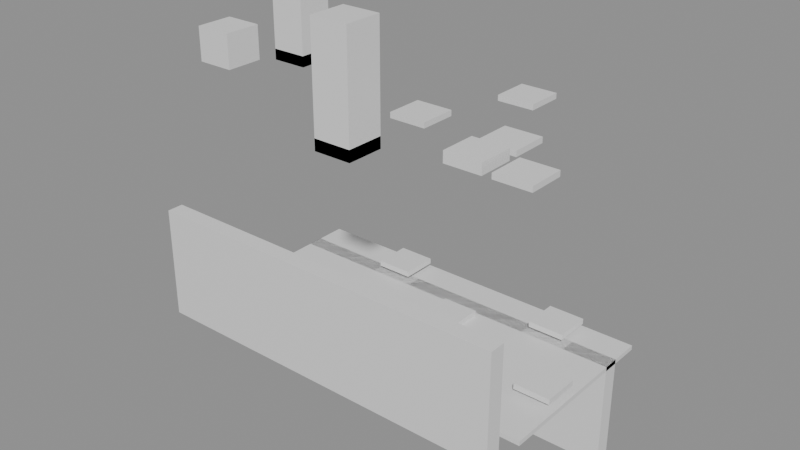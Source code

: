 # Source: building_lego.blend  (saved by Blender 5.0.119; exported with 4.5.12 LTS)
import bpy
from mathutils import Matrix  # noqa: F401  (used for matrix-valued properties, if any)

bpy.ops.wm.read_factory_settings(use_empty=True)
scene = bpy.context.scene
scene.name = 'Scene'

# ---- collections
col_01_paredes_externas = bpy.data.collections.new('01_Paredes_Externas'); scene.collection.children.link(col_01_paredes_externas)
col_03_pisos_escadas = bpy.data.collections.new('03_Pisos_Escadas'); scene.collection.children.link(col_03_pisos_escadas)
col_04_moveis_decoracoes = bpy.data.collections.new('04_Moveis_Decoracoes'); scene.collection.children.link(col_04_moveis_decoracoes)

# ---- materials (node trees are filled in below, after node groups)
mat_mat_parede_externa = bpy.data.materials.new('Mat_Parede_Externa')
mat_mat_pisos = bpy.data.materials.new('Mat_Pisos')
mat_mat_moveis = bpy.data.materials.new('Mat_Moveis')

# ---- material node trees
mat_mat_parede_externa.use_nodes = True; mat_mat_parede_externa.node_tree.nodes.clear()
_N = mat_mat_parede_externa.node_tree.nodes; _L = mat_mat_parede_externa.node_tree.links
n0 = _N.new('ShaderNodeBsdfPrincipled'); n0.name = 'BSDF - Pré-fundamentado'; n0.location = (-200, 100)
n1 = _N.new('ShaderNodeOutputMaterial'); n1.name = 'Saída de material'; n1.location = (200, 100)
_L.new(n0.outputs[0], n1.inputs[0])
n1.is_active_output = True
mat_mat_pisos.use_nodes = True; mat_mat_pisos.node_tree.nodes.clear()
_N = mat_mat_pisos.node_tree.nodes; _L = mat_mat_pisos.node_tree.links
n0 = _N.new('ShaderNodeBsdfPrincipled'); n0.name = 'BSDF - Pré-fundamentado'; n0.location = (-200, 100)
n1 = _N.new('ShaderNodeOutputMaterial'); n1.name = 'Saída de material'; n1.location = (200, 100)
_L.new(n0.outputs[0], n1.inputs[0])
n1.is_active_output = True
mat_mat_moveis.use_nodes = True; mat_mat_moveis.node_tree.nodes.clear()
_N = mat_mat_moveis.node_tree.nodes; _L = mat_mat_moveis.node_tree.links
n0 = _N.new('ShaderNodeBsdfPrincipled'); n0.name = 'BSDF - Pré-fundamentado'; n0.location = (-200, 100)
n1 = _N.new('ShaderNodeOutputMaterial'); n1.name = 'Saída de material'; n1.location = (200, 100)
_L.new(n0.outputs[0], n1.inputs[0])
n1.is_active_output = True

# ---- meshes
me_bloco_stone_wall_776_3795_z_40 = bpy.data.meshes.new('Bloco_stone_wall_776_3795_z-40')
me_bloco_stone_wall_776_3795_z_40.from_pydata([(-0.5, -0.175, -1.2), (0.5, -0.175, -1.2), (0.5, 0.175, -1.2), (-0.5, 0.175, -1.2), (-0.5, -0.175, 1.2), (0.5, -0.175, 1.2), (0.5, 0.175, 1.2), (-0.5, 0.175, 1.2)], [], [(0, 1, 2, 3), (4, 7, 6, 5), (0, 4, 5, 1), (2, 6, 7, 3), (0, 3, 7, 4), (1, 5, 6, 2)])
me_bloco_stone_wall_776_3795_z_40.materials.append(mat_mat_parede_externa)
me_bloco_stone_wall_776_3795_z_40.update()
me_bloco_stone_wall_777_3795_z_40 = bpy.data.meshes.new('Bloco_stone_wall_777_3795_z-40')
me_bloco_stone_wall_777_3795_z_40.from_pydata([(-0.5, -0.175, -1.2), (0.5, -0.175, -1.2), (0.5, 0.175, -1.2), (-0.5, 0.175, -1.2), (-0.5, -0.175, 1.2), (0.5, -0.175, 1.2), (0.5, 0.175, 1.2), (-0.5, 0.175, 1.2)], [], [(0, 1, 2, 3), (4, 7, 6, 5), (0, 4, 5, 1), (2, 6, 7, 3), (0, 3, 7, 4), (1, 5, 6, 2)])
me_bloco_stone_wall_777_3795_z_40.materials.append(mat_mat_parede_externa)
me_bloco_stone_wall_777_3795_z_40.update()
me_bloco_stone_wall_778_3795_z_40 = bpy.data.meshes.new('Bloco_stone_wall_778_3795_z-40')
me_bloco_stone_wall_778_3795_z_40.from_pydata([(-0.5, -0.175, -1.2), (0.5, -0.175, -1.2), (0.5, 0.175, -1.2), (-0.5, 0.175, -1.2), (-0.5, -0.175, 1.2), (0.5, -0.175, 1.2), (0.5, 0.175, 1.2), (-0.5, 0.175, 1.2)], [], [(0, 1, 2, 3), (4, 7, 6, 5), (0, 4, 5, 1), (2, 6, 7, 3), (0, 3, 7, 4), (1, 5, 6, 2)])
me_bloco_stone_wall_778_3795_z_40.materials.append(mat_mat_parede_externa)
me_bloco_stone_wall_778_3795_z_40.update()
me_bloco_stone_wall_779_3795_z_40 = bpy.data.meshes.new('Bloco_stone_wall_779_3795_z-40')
me_bloco_stone_wall_779_3795_z_40.from_pydata([(-0.5, -0.175, -1.2), (0.5, -0.175, -1.2), (0.5, 0.175, -1.2), (-0.5, 0.175, -1.2), (-0.5, -0.175, 1.2), (0.5, -0.175, 1.2), (0.5, 0.175, 1.2), (-0.5, 0.175, 1.2)], [], [(0, 1, 2, 3), (4, 7, 6, 5), (0, 4, 5, 1), (2, 6, 7, 3), (0, 3, 7, 4), (1, 5, 6, 2)])
me_bloco_stone_wall_779_3795_z_40.materials.append(mat_mat_parede_externa)
me_bloco_stone_wall_779_3795_z_40.update()
me_bloco_stone_wall_780_3795_z_40 = bpy.data.meshes.new('Bloco_stone_wall_780_3795_z-40')
me_bloco_stone_wall_780_3795_z_40.from_pydata([(-0.5, -0.175, -1.2), (0.5, -0.175, -1.2), (0.5, 0.175, -1.2), (-0.5, 0.175, -1.2), (-0.5, -0.175, 1.2), (0.5, -0.175, 1.2), (0.5, 0.175, 1.2), (-0.5, 0.175, 1.2)], [], [(0, 1, 2, 3), (4, 7, 6, 5), (0, 4, 5, 1), (2, 6, 7, 3), (0, 3, 7, 4), (1, 5, 6, 2)])
me_bloco_stone_wall_780_3795_z_40.materials.append(mat_mat_parede_externa)
me_bloco_stone_wall_780_3795_z_40.update()
me_bloco_stone_wall_781_3795_z_40 = bpy.data.meshes.new('Bloco_stone_wall_781_3795_z-40')
me_bloco_stone_wall_781_3795_z_40.from_pydata([(-0.5, -0.175, -1.2), (0.5, -0.175, -1.2), (0.5, 0.175, -1.2), (-0.5, 0.175, -1.2), (-0.5, -0.175, 1.2), (0.5, -0.175, 1.2), (0.5, 0.175, 1.2), (-0.5, 0.175, 1.2)], [], [(0, 1, 2, 3), (4, 7, 6, 5), (0, 4, 5, 1), (2, 6, 7, 3), (0, 3, 7, 4), (1, 5, 6, 2)])
me_bloco_stone_wall_781_3795_z_40.materials.append(mat_mat_parede_externa)
me_bloco_stone_wall_781_3795_z_40.update()
me_bloco_stone_wall_782_3795_z_40 = bpy.data.meshes.new('Bloco_stone_wall_782_3795_z-40')
me_bloco_stone_wall_782_3795_z_40.from_pydata([(-0.5, -0.175, -1.2), (0.5, -0.175, -1.2), (0.5, 0.175, -1.2), (-0.5, 0.175, -1.2), (-0.5, -0.175, 1.2), (0.5, -0.175, 1.2), (0.5, 0.175, 1.2), (-0.5, 0.175, 1.2)], [], [(0, 1, 2, 3), (4, 7, 6, 5), (0, 4, 5, 1), (2, 6, 7, 3), (0, 3, 7, 4), (1, 5, 6, 2)])
me_bloco_stone_wall_782_3795_z_40.materials.append(mat_mat_parede_externa)
me_bloco_stone_wall_782_3795_z_40.update()
me_bloco_stone_wall_783_3795_z_40 = bpy.data.meshes.new('Bloco_stone_wall_783_3795_z-40')
me_bloco_stone_wall_783_3795_z_40.from_pydata([(-0.5, -0.175, -1.2), (0.5, -0.175, -1.2), (0.5, 0.175, -1.2), (-0.5, 0.175, -1.2), (-0.5, -0.175, 1.2), (0.5, -0.175, 1.2), (0.5, 0.175, 1.2), (-0.5, 0.175, 1.2)], [], [(0, 1, 2, 3), (4, 7, 6, 5), (0, 4, 5, 1), (2, 6, 7, 3), (0, 3, 7, 4), (1, 5, 6, 2)])
me_bloco_stone_wall_783_3795_z_40.materials.append(mat_mat_parede_externa)
me_bloco_stone_wall_783_3795_z_40.update()
me_bloco_stone_wall_776_3799_z_60 = bpy.data.meshes.new('Bloco_stone_wall_776_3799_z-60')
me_bloco_stone_wall_776_3799_z_60.from_pydata([(-0.5, -0.175, -1.2), (0.5, -0.175, -1.2), (0.5, 0.175, -1.2), (-0.5, 0.175, -1.2), (-0.5, -0.175, 1.2), (0.5, -0.175, 1.2), (0.5, 0.175, 1.2), (-0.5, 0.175, 1.2)], [], [(0, 1, 2, 3), (4, 7, 6, 5), (0, 4, 5, 1), (2, 6, 7, 3), (0, 3, 7, 4), (1, 5, 6, 2)])
me_bloco_stone_wall_776_3799_z_60.materials.append(mat_mat_parede_externa)
me_bloco_stone_wall_776_3799_z_60.update()
me_bloco_stone_wall_777_3799_z_60 = bpy.data.meshes.new('Bloco_stone_wall_777_3799_z-60')
me_bloco_stone_wall_777_3799_z_60.from_pydata([(-0.5, -0.175, -1.2), (0.5, -0.175, -1.2), (0.5, 0.175, -1.2), (-0.5, 0.175, -1.2), (-0.5, -0.175, 1.2), (0.5, -0.175, 1.2), (0.5, 0.175, 1.2), (-0.5, 0.175, 1.2)], [], [(0, 1, 2, 3), (4, 7, 6, 5), (0, 4, 5, 1), (2, 6, 7, 3), (0, 3, 7, 4), (1, 5, 6, 2)])
me_bloco_stone_wall_777_3799_z_60.materials.append(mat_mat_parede_externa)
me_bloco_stone_wall_777_3799_z_60.update()
me_bloco_stone_wall_778_3799_z_60 = bpy.data.meshes.new('Bloco_stone_wall_778_3799_z-60')
me_bloco_stone_wall_778_3799_z_60.from_pydata([(-0.5, -0.175, -1.2), (0.5, -0.175, -1.2), (0.5, 0.175, -1.2), (-0.5, 0.175, -1.2), (-0.5, -0.175, 1.2), (0.5, -0.175, 1.2), (0.5, 0.175, 1.2), (-0.5, 0.175, 1.2)], [], [(0, 1, 2, 3), (4, 7, 6, 5), (0, 4, 5, 1), (2, 6, 7, 3), (0, 3, 7, 4), (1, 5, 6, 2)])
me_bloco_stone_wall_778_3799_z_60.materials.append(mat_mat_parede_externa)
me_bloco_stone_wall_778_3799_z_60.update()
me_bloco_stone_wall_779_3799_z_60 = bpy.data.meshes.new('Bloco_stone_wall_779_3799_z-60')
me_bloco_stone_wall_779_3799_z_60.from_pydata([(-0.5, -0.175, -1.2), (0.5, -0.175, -1.2), (0.5, 0.175, -1.2), (-0.5, 0.175, -1.2), (-0.5, -0.175, 1.2), (0.5, -0.175, 1.2), (0.5, 0.175, 1.2), (-0.5, 0.175, 1.2)], [], [(0, 1, 2, 3), (4, 7, 6, 5), (0, 4, 5, 1), (2, 6, 7, 3), (0, 3, 7, 4), (1, 5, 6, 2)])
me_bloco_stone_wall_779_3799_z_60.materials.append(mat_mat_parede_externa)
me_bloco_stone_wall_779_3799_z_60.update()
me_bloco_stone_wall_780_3799_z_60 = bpy.data.meshes.new('Bloco_stone_wall_780_3799_z-60')
me_bloco_stone_wall_780_3799_z_60.from_pydata([(-0.5, -0.175, -1.2), (0.5, -0.175, -1.2), (0.5, 0.175, -1.2), (-0.5, 0.175, -1.2), (-0.5, -0.175, 1.2), (0.5, -0.175, 1.2), (0.5, 0.175, 1.2), (-0.5, 0.175, 1.2)], [], [(0, 1, 2, 3), (4, 7, 6, 5), (0, 4, 5, 1), (2, 6, 7, 3), (0, 3, 7, 4), (1, 5, 6, 2)])
me_bloco_stone_wall_780_3799_z_60.materials.append(mat_mat_parede_externa)
me_bloco_stone_wall_780_3799_z_60.update()
me_bloco_stone_wall_781_3799_z_60 = bpy.data.meshes.new('Bloco_stone_wall_781_3799_z-60')
me_bloco_stone_wall_781_3799_z_60.from_pydata([(-0.5, -0.175, -1.2), (0.5, -0.175, -1.2), (0.5, 0.175, -1.2), (-0.5, 0.175, -1.2), (-0.5, -0.175, 1.2), (0.5, -0.175, 1.2), (0.5, 0.175, 1.2), (-0.5, 0.175, 1.2)], [], [(0, 1, 2, 3), (4, 7, 6, 5), (0, 4, 5, 1), (2, 6, 7, 3), (0, 3, 7, 4), (1, 5, 6, 2)])
me_bloco_stone_wall_781_3799_z_60.materials.append(mat_mat_parede_externa)
me_bloco_stone_wall_781_3799_z_60.update()
me_bloco_stone_wall_782_3799_z_60 = bpy.data.meshes.new('Bloco_stone_wall_782_3799_z-60')
me_bloco_stone_wall_782_3799_z_60.from_pydata([(-0.5, -0.175, -1.2), (0.5, -0.175, -1.2), (0.5, 0.175, -1.2), (-0.5, 0.175, -1.2), (-0.5, -0.175, 1.2), (0.5, -0.175, 1.2), (0.5, 0.175, 1.2), (-0.5, 0.175, 1.2)], [], [(0, 1, 2, 3), (4, 7, 6, 5), (0, 4, 5, 1), (2, 6, 7, 3), (0, 3, 7, 4), (1, 5, 6, 2)])
me_bloco_stone_wall_782_3799_z_60.materials.append(mat_mat_parede_externa)
me_bloco_stone_wall_782_3799_z_60.update()
me_bloco_stone_wall_783_3799_z_60 = bpy.data.meshes.new('Bloco_stone_wall_783_3799_z-60')
me_bloco_stone_wall_783_3799_z_60.from_pydata([(-0.5, -0.175, -1.2), (0.5, -0.175, -1.2), (0.5, 0.175, -1.2), (-0.5, 0.175, -1.2), (-0.5, -0.175, 1.2), (0.5, -0.175, 1.2), (0.5, 0.175, 1.2), (-0.5, 0.175, 1.2)], [], [(0, 1, 2, 3), (4, 7, 6, 5), (0, 4, 5, 1), (2, 6, 7, 3), (0, 3, 7, 4), (1, 5, 6, 2)])
me_bloco_stone_wall_783_3799_z_60.materials.append(mat_mat_parede_externa)
me_bloco_stone_wall_783_3799_z_60.update()
me_piso_stone_pavers_776_3796_z_40 = bpy.data.meshes.new('Piso_stone_pavers_776_3796_z-40')
me_piso_stone_pavers_776_3796_z_40.from_pydata([(-0.5, -0.5, -0.05), (0.5, -0.5, -0.05), (0.5, 0.5, -0.05), (-0.5, 0.5, -0.05), (-0.5, -0.5, 0.05), (0.5, -0.5, 0.05), (0.5, 0.5, 0.05), (-0.5, 0.5, 0.05)], [], [(0, 1, 2, 3), (4, 7, 6, 5), (0, 4, 5, 1), (2, 6, 7, 3), (0, 3, 7, 4), (1, 5, 6, 2)])
me_piso_stone_pavers_776_3796_z_40.materials.append(mat_mat_pisos)
me_piso_stone_pavers_776_3796_z_40.update()
me_piso_stone_pavers_777_3796_z_40 = bpy.data.meshes.new('Piso_stone_pavers_777_3796_z-40')
me_piso_stone_pavers_777_3796_z_40.from_pydata([(-0.5, -0.5, -0.05), (0.5, -0.5, -0.05), (0.5, 0.5, -0.05), (-0.5, 0.5, -0.05), (-0.5, -0.5, 0.05), (0.5, -0.5, 0.05), (0.5, 0.5, 0.05), (-0.5, 0.5, 0.05)], [], [(0, 1, 2, 3), (4, 7, 6, 5), (0, 4, 5, 1), (2, 6, 7, 3), (0, 3, 7, 4), (1, 5, 6, 2)])
me_piso_stone_pavers_777_3796_z_40.materials.append(mat_mat_pisos)
me_piso_stone_pavers_777_3796_z_40.update()
me_piso_stone_pavers_778_3796_z_40 = bpy.data.meshes.new('Piso_stone_pavers_778_3796_z-40')
me_piso_stone_pavers_778_3796_z_40.from_pydata([(-0.5, -0.5, -0.05), (0.5, -0.5, -0.05), (0.5, 0.5, -0.05), (-0.5, 0.5, -0.05), (-0.5, -0.5, 0.05), (0.5, -0.5, 0.05), (0.5, 0.5, 0.05), (-0.5, 0.5, 0.05)], [], [(0, 1, 2, 3), (4, 7, 6, 5), (0, 4, 5, 1), (2, 6, 7, 3), (0, 3, 7, 4), (1, 5, 6, 2)])
me_piso_stone_pavers_778_3796_z_40.materials.append(mat_mat_pisos)
me_piso_stone_pavers_778_3796_z_40.update()
me_piso_stone_pavers_779_3796_z_40 = bpy.data.meshes.new('Piso_stone_pavers_779_3796_z-40')
me_piso_stone_pavers_779_3796_z_40.from_pydata([(-0.5, -0.5, -0.05), (0.5, -0.5, -0.05), (0.5, 0.5, -0.05), (-0.5, 0.5, -0.05), (-0.5, -0.5, 0.05), (0.5, -0.5, 0.05), (0.5, 0.5, 0.05), (-0.5, 0.5, 0.05)], [], [(0, 1, 2, 3), (4, 7, 6, 5), (0, 4, 5, 1), (2, 6, 7, 3), (0, 3, 7, 4), (1, 5, 6, 2)])
me_piso_stone_pavers_779_3796_z_40.materials.append(mat_mat_pisos)
me_piso_stone_pavers_779_3796_z_40.update()
me_piso_stone_pavers_780_3796_z_40 = bpy.data.meshes.new('Piso_stone_pavers_780_3796_z-40')
me_piso_stone_pavers_780_3796_z_40.from_pydata([(-0.5, -0.5, -0.05), (0.5, -0.5, -0.05), (0.5, 0.5, -0.05), (-0.5, 0.5, -0.05), (-0.5, -0.5, 0.05), (0.5, -0.5, 0.05), (0.5, 0.5, 0.05), (-0.5, 0.5, 0.05)], [], [(0, 1, 2, 3), (4, 7, 6, 5), (0, 4, 5, 1), (2, 6, 7, 3), (0, 3, 7, 4), (1, 5, 6, 2)])
me_piso_stone_pavers_780_3796_z_40.materials.append(mat_mat_pisos)
me_piso_stone_pavers_780_3796_z_40.update()
me_piso_stone_pavers_781_3796_z_40 = bpy.data.meshes.new('Piso_stone_pavers_781_3796_z-40')
me_piso_stone_pavers_781_3796_z_40.from_pydata([(-0.5, -0.5, -0.05), (0.5, -0.5, -0.05), (0.5, 0.5, -0.05), (-0.5, 0.5, -0.05), (-0.5, -0.5, 0.05), (0.5, -0.5, 0.05), (0.5, 0.5, 0.05), (-0.5, 0.5, 0.05)], [], [(0, 1, 2, 3), (4, 7, 6, 5), (0, 4, 5, 1), (2, 6, 7, 3), (0, 3, 7, 4), (1, 5, 6, 2)])
me_piso_stone_pavers_781_3796_z_40.materials.append(mat_mat_pisos)
me_piso_stone_pavers_781_3796_z_40.update()
me_piso_stone_pavers_782_3796_z_40 = bpy.data.meshes.new('Piso_stone_pavers_782_3796_z-40')
me_piso_stone_pavers_782_3796_z_40.from_pydata([(-0.5, -0.5, -0.05), (0.5, -0.5, -0.05), (0.5, 0.5, -0.05), (-0.5, 0.5, -0.05), (-0.5, -0.5, 0.05), (0.5, -0.5, 0.05), (0.5, 0.5, 0.05), (-0.5, 0.5, 0.05)], [], [(0, 1, 2, 3), (4, 7, 6, 5), (0, 4, 5, 1), (2, 6, 7, 3), (0, 3, 7, 4), (1, 5, 6, 2)])
me_piso_stone_pavers_782_3796_z_40.materials.append(mat_mat_pisos)
me_piso_stone_pavers_782_3796_z_40.update()
me_piso_stone_pavers_783_3796_z_40 = bpy.data.meshes.new('Piso_stone_pavers_783_3796_z-40')
me_piso_stone_pavers_783_3796_z_40.from_pydata([(-0.5, -0.5, -0.05), (0.5, -0.5, -0.05), (0.5, 0.5, -0.05), (-0.5, 0.5, -0.05), (-0.5, -0.5, 0.05), (0.5, -0.5, 0.05), (0.5, 0.5, 0.05), (-0.5, 0.5, 0.05)], [], [(0, 1, 2, 3), (4, 7, 6, 5), (0, 4, 5, 1), (2, 6, 7, 3), (0, 3, 7, 4), (1, 5, 6, 2)])
me_piso_stone_pavers_783_3796_z_40.materials.append(mat_mat_pisos)
me_piso_stone_pavers_783_3796_z_40.update()
me_piso_stone_pavers_776_3797_z_40 = bpy.data.meshes.new('Piso_stone_pavers_776_3797_z-40')
me_piso_stone_pavers_776_3797_z_40.from_pydata([(-0.5, -0.5, -0.05), (0.5, -0.5, -0.05), (0.5, 0.5, -0.05), (-0.5, 0.5, -0.05), (-0.5, -0.5, 0.05), (0.5, -0.5, 0.05), (0.5, 0.5, 0.05), (-0.5, 0.5, 0.05)], [], [(0, 1, 2, 3), (4, 7, 6, 5), (0, 4, 5, 1), (2, 6, 7, 3), (0, 3, 7, 4), (1, 5, 6, 2)])
me_piso_stone_pavers_776_3797_z_40.materials.append(mat_mat_pisos)
me_piso_stone_pavers_776_3797_z_40.update()
me_piso_stone_pavers_777_3797_z_40 = bpy.data.meshes.new('Piso_stone_pavers_777_3797_z-40')
me_piso_stone_pavers_777_3797_z_40.from_pydata([(-0.5, -0.5, -0.05), (0.5, -0.5, -0.05), (0.5, 0.5, -0.05), (-0.5, 0.5, -0.05), (-0.5, -0.5, 0.05), (0.5, -0.5, 0.05), (0.5, 0.5, 0.05), (-0.5, 0.5, 0.05)], [], [(0, 1, 2, 3), (4, 7, 6, 5), (0, 4, 5, 1), (2, 6, 7, 3), (0, 3, 7, 4), (1, 5, 6, 2)])
me_piso_stone_pavers_777_3797_z_40.materials.append(mat_mat_pisos)
me_piso_stone_pavers_777_3797_z_40.update()
me_piso_stone_pavers_778_3797_z_40 = bpy.data.meshes.new('Piso_stone_pavers_778_3797_z-40')
me_piso_stone_pavers_778_3797_z_40.from_pydata([(-0.5, -0.5, -0.05), (0.5, -0.5, -0.05), (0.5, 0.5, -0.05), (-0.5, 0.5, -0.05), (-0.5, -0.5, 0.05), (0.5, -0.5, 0.05), (0.5, 0.5, 0.05), (-0.5, 0.5, 0.05)], [], [(0, 1, 2, 3), (4, 7, 6, 5), (0, 4, 5, 1), (2, 6, 7, 3), (0, 3, 7, 4), (1, 5, 6, 2)])
me_piso_stone_pavers_778_3797_z_40.materials.append(mat_mat_pisos)
me_piso_stone_pavers_778_3797_z_40.update()
me_piso_stone_pavers_779_3797_z_40 = bpy.data.meshes.new('Piso_stone_pavers_779_3797_z-40')
me_piso_stone_pavers_779_3797_z_40.from_pydata([(-0.5, -0.5, -0.05), (0.5, -0.5, -0.05), (0.5, 0.5, -0.05), (-0.5, 0.5, -0.05), (-0.5, -0.5, 0.05), (0.5, -0.5, 0.05), (0.5, 0.5, 0.05), (-0.5, 0.5, 0.05)], [], [(0, 1, 2, 3), (4, 7, 6, 5), (0, 4, 5, 1), (2, 6, 7, 3), (0, 3, 7, 4), (1, 5, 6, 2)])
me_piso_stone_pavers_779_3797_z_40.materials.append(mat_mat_pisos)
me_piso_stone_pavers_779_3797_z_40.update()
me_piso_stone_pavers_780_3797_z_40 = bpy.data.meshes.new('Piso_stone_pavers_780_3797_z-40')
me_piso_stone_pavers_780_3797_z_40.from_pydata([(-0.5, -0.5, -0.05), (0.5, -0.5, -0.05), (0.5, 0.5, -0.05), (-0.5, 0.5, -0.05), (-0.5, -0.5, 0.05), (0.5, -0.5, 0.05), (0.5, 0.5, 0.05), (-0.5, 0.5, 0.05)], [], [(0, 1, 2, 3), (4, 7, 6, 5), (0, 4, 5, 1), (2, 6, 7, 3), (0, 3, 7, 4), (1, 5, 6, 2)])
me_piso_stone_pavers_780_3797_z_40.materials.append(mat_mat_pisos)
me_piso_stone_pavers_780_3797_z_40.update()
me_piso_stone_pavers_781_3797_z_40 = bpy.data.meshes.new('Piso_stone_pavers_781_3797_z-40')
me_piso_stone_pavers_781_3797_z_40.from_pydata([(-0.5, -0.5, -0.05), (0.5, -0.5, -0.05), (0.5, 0.5, -0.05), (-0.5, 0.5, -0.05), (-0.5, -0.5, 0.05), (0.5, -0.5, 0.05), (0.5, 0.5, 0.05), (-0.5, 0.5, 0.05)], [], [(0, 1, 2, 3), (4, 7, 6, 5), (0, 4, 5, 1), (2, 6, 7, 3), (0, 3, 7, 4), (1, 5, 6, 2)])
me_piso_stone_pavers_781_3797_z_40.materials.append(mat_mat_pisos)
me_piso_stone_pavers_781_3797_z_40.update()
me_piso_stone_pavers_782_3797_z_40 = bpy.data.meshes.new('Piso_stone_pavers_782_3797_z-40')
me_piso_stone_pavers_782_3797_z_40.from_pydata([(-0.5, -0.5, -0.05), (0.5, -0.5, -0.05), (0.5, 0.5, -0.05), (-0.5, 0.5, -0.05), (-0.5, -0.5, 0.05), (0.5, -0.5, 0.05), (0.5, 0.5, 0.05), (-0.5, 0.5, 0.05)], [], [(0, 1, 2, 3), (4, 7, 6, 5), (0, 4, 5, 1), (2, 6, 7, 3), (0, 3, 7, 4), (1, 5, 6, 2)])
me_piso_stone_pavers_782_3797_z_40.materials.append(mat_mat_pisos)
me_piso_stone_pavers_782_3797_z_40.update()
me_piso_stone_pavers_783_3797_z_40 = bpy.data.meshes.new('Piso_stone_pavers_783_3797_z-40')
me_piso_stone_pavers_783_3797_z_40.from_pydata([(-0.5, -0.5, -0.05), (0.5, -0.5, -0.05), (0.5, 0.5, -0.05), (-0.5, 0.5, -0.05), (-0.5, -0.5, 0.05), (0.5, -0.5, 0.05), (0.5, 0.5, 0.05), (-0.5, 0.5, 0.05)], [], [(0, 1, 2, 3), (4, 7, 6, 5), (0, 4, 5, 1), (2, 6, 7, 3), (0, 3, 7, 4), (1, 5, 6, 2)])
me_piso_stone_pavers_783_3797_z_40.materials.append(mat_mat_pisos)
me_piso_stone_pavers_783_3797_z_40.update()
me_piso_stone_pavers_776_3798_z_40 = bpy.data.meshes.new('Piso_stone_pavers_776_3798_z-40')
me_piso_stone_pavers_776_3798_z_40.from_pydata([(-0.5, -0.5, -0.05), (0.5, -0.5, -0.05), (0.5, 0.5, -0.05), (-0.5, 0.5, -0.05), (-0.5, -0.5, 0.05), (0.5, -0.5, 0.05), (0.5, 0.5, 0.05), (-0.5, 0.5, 0.05)], [], [(0, 1, 2, 3), (4, 7, 6, 5), (0, 4, 5, 1), (2, 6, 7, 3), (0, 3, 7, 4), (1, 5, 6, 2)])
me_piso_stone_pavers_776_3798_z_40.materials.append(mat_mat_pisos)
me_piso_stone_pavers_776_3798_z_40.update()
me_piso_stone_pavers_777_3798_z_40 = bpy.data.meshes.new('Piso_stone_pavers_777_3798_z-40')
me_piso_stone_pavers_777_3798_z_40.from_pydata([(-0.5, -0.5, -0.05), (0.5, -0.5, -0.05), (0.5, 0.5, -0.05), (-0.5, 0.5, -0.05), (-0.5, -0.5, 0.05), (0.5, -0.5, 0.05), (0.5, 0.5, 0.05), (-0.5, 0.5, 0.05)], [], [(0, 1, 2, 3), (4, 7, 6, 5), (0, 4, 5, 1), (2, 6, 7, 3), (0, 3, 7, 4), (1, 5, 6, 2)])
me_piso_stone_pavers_777_3798_z_40.materials.append(mat_mat_pisos)
me_piso_stone_pavers_777_3798_z_40.update()
me_piso_stone_pavers_778_3798_z_40 = bpy.data.meshes.new('Piso_stone_pavers_778_3798_z-40')
me_piso_stone_pavers_778_3798_z_40.from_pydata([(-0.5, -0.5, -0.05), (0.5, -0.5, -0.05), (0.5, 0.5, -0.05), (-0.5, 0.5, -0.05), (-0.5, -0.5, 0.05), (0.5, -0.5, 0.05), (0.5, 0.5, 0.05), (-0.5, 0.5, 0.05)], [], [(0, 1, 2, 3), (4, 7, 6, 5), (0, 4, 5, 1), (2, 6, 7, 3), (0, 3, 7, 4), (1, 5, 6, 2)])
me_piso_stone_pavers_778_3798_z_40.materials.append(mat_mat_pisos)
me_piso_stone_pavers_778_3798_z_40.update()
me_piso_stone_pavers_779_3798_z_40 = bpy.data.meshes.new('Piso_stone_pavers_779_3798_z-40')
me_piso_stone_pavers_779_3798_z_40.from_pydata([(-0.5, -0.5, -0.05), (0.5, -0.5, -0.05), (0.5, 0.5, -0.05), (-0.5, 0.5, -0.05), (-0.5, -0.5, 0.05), (0.5, -0.5, 0.05), (0.5, 0.5, 0.05), (-0.5, 0.5, 0.05)], [], [(0, 1, 2, 3), (4, 7, 6, 5), (0, 4, 5, 1), (2, 6, 7, 3), (0, 3, 7, 4), (1, 5, 6, 2)])
me_piso_stone_pavers_779_3798_z_40.materials.append(mat_mat_pisos)
me_piso_stone_pavers_779_3798_z_40.update()
me_piso_stone_pavers_780_3798_z_40 = bpy.data.meshes.new('Piso_stone_pavers_780_3798_z-40')
me_piso_stone_pavers_780_3798_z_40.from_pydata([(-0.5, -0.5, -0.05), (0.5, -0.5, -0.05), (0.5, 0.5, -0.05), (-0.5, 0.5, -0.05), (-0.5, -0.5, 0.05), (0.5, -0.5, 0.05), (0.5, 0.5, 0.05), (-0.5, 0.5, 0.05)], [], [(0, 1, 2, 3), (4, 7, 6, 5), (0, 4, 5, 1), (2, 6, 7, 3), (0, 3, 7, 4), (1, 5, 6, 2)])
me_piso_stone_pavers_780_3798_z_40.materials.append(mat_mat_pisos)
me_piso_stone_pavers_780_3798_z_40.update()
me_piso_stone_pavers_781_3798_z_40 = bpy.data.meshes.new('Piso_stone_pavers_781_3798_z-40')
me_piso_stone_pavers_781_3798_z_40.from_pydata([(-0.5, -0.5, -0.05), (0.5, -0.5, -0.05), (0.5, 0.5, -0.05), (-0.5, 0.5, -0.05), (-0.5, -0.5, 0.05), (0.5, -0.5, 0.05), (0.5, 0.5, 0.05), (-0.5, 0.5, 0.05)], [], [(0, 1, 2, 3), (4, 7, 6, 5), (0, 4, 5, 1), (2, 6, 7, 3), (0, 3, 7, 4), (1, 5, 6, 2)])
me_piso_stone_pavers_781_3798_z_40.materials.append(mat_mat_pisos)
me_piso_stone_pavers_781_3798_z_40.update()
me_piso_stone_pavers_782_3798_z_40 = bpy.data.meshes.new('Piso_stone_pavers_782_3798_z-40')
me_piso_stone_pavers_782_3798_z_40.from_pydata([(-0.5, -0.5, -0.05), (0.5, -0.5, -0.05), (0.5, 0.5, -0.05), (-0.5, 0.5, -0.05), (-0.5, -0.5, 0.05), (0.5, -0.5, 0.05), (0.5, 0.5, 0.05), (-0.5, 0.5, 0.05)], [], [(0, 1, 2, 3), (4, 7, 6, 5), (0, 4, 5, 1), (2, 6, 7, 3), (0, 3, 7, 4), (1, 5, 6, 2)])
me_piso_stone_pavers_782_3798_z_40.materials.append(mat_mat_pisos)
me_piso_stone_pavers_782_3798_z_40.update()
me_piso_stone_pavers_783_3798_z_40 = bpy.data.meshes.new('Piso_stone_pavers_783_3798_z-40')
me_piso_stone_pavers_783_3798_z_40.from_pydata([(-0.5, -0.5, -0.05), (0.5, -0.5, -0.05), (0.5, 0.5, -0.05), (-0.5, 0.5, -0.05), (-0.5, -0.5, 0.05), (0.5, -0.5, 0.05), (0.5, 0.5, 0.05), (-0.5, 0.5, 0.05)], [], [(0, 1, 2, 3), (4, 7, 6, 5), (0, 4, 5, 1), (2, 6, 7, 3), (0, 3, 7, 4), (1, 5, 6, 2)])
me_piso_stone_pavers_783_3798_z_40.materials.append(mat_mat_pisos)
me_piso_stone_pavers_783_3798_z_40.update()
me_piso_stone_pavers_776_3799_z_40 = bpy.data.meshes.new('Piso_stone_pavers_776_3799_z-40')
me_piso_stone_pavers_776_3799_z_40.from_pydata([(-0.5, -0.5, -0.05), (0.5, -0.5, -0.05), (0.5, 0.5, -0.05), (-0.5, 0.5, -0.05), (-0.5, -0.5, 0.05), (0.5, -0.5, 0.05), (0.5, 0.5, 0.05), (-0.5, 0.5, 0.05)], [], [(0, 1, 2, 3), (4, 7, 6, 5), (0, 4, 5, 1), (2, 6, 7, 3), (0, 3, 7, 4), (1, 5, 6, 2)])
me_piso_stone_pavers_776_3799_z_40.materials.append(mat_mat_pisos)
me_piso_stone_pavers_776_3799_z_40.update()
me_piso_stone_pavers_777_3799_z_40 = bpy.data.meshes.new('Piso_stone_pavers_777_3799_z-40')
me_piso_stone_pavers_777_3799_z_40.from_pydata([(-0.5, -0.5, -0.05), (0.5, -0.5, -0.05), (0.5, 0.5, -0.05), (-0.5, 0.5, -0.05), (-0.5, -0.5, 0.05), (0.5, -0.5, 0.05), (0.5, 0.5, 0.05), (-0.5, 0.5, 0.05)], [], [(0, 1, 2, 3), (4, 7, 6, 5), (0, 4, 5, 1), (2, 6, 7, 3), (0, 3, 7, 4), (1, 5, 6, 2)])
me_piso_stone_pavers_777_3799_z_40.materials.append(mat_mat_pisos)
me_piso_stone_pavers_777_3799_z_40.update()
me_piso_stone_pavers_778_3799_z_40 = bpy.data.meshes.new('Piso_stone_pavers_778_3799_z-40')
me_piso_stone_pavers_778_3799_z_40.from_pydata([(-0.5, -0.5, -0.05), (0.5, -0.5, -0.05), (0.5, 0.5, -0.05), (-0.5, 0.5, -0.05), (-0.5, -0.5, 0.05), (0.5, -0.5, 0.05), (0.5, 0.5, 0.05), (-0.5, 0.5, 0.05)], [], [(0, 1, 2, 3), (4, 7, 6, 5), (0, 4, 5, 1), (2, 6, 7, 3), (0, 3, 7, 4), (1, 5, 6, 2)])
me_piso_stone_pavers_778_3799_z_40.materials.append(mat_mat_pisos)
me_piso_stone_pavers_778_3799_z_40.update()
me_piso_stone_pavers_779_3799_z_40 = bpy.data.meshes.new('Piso_stone_pavers_779_3799_z-40')
me_piso_stone_pavers_779_3799_z_40.from_pydata([(-0.5, -0.5, -0.05), (0.5, -0.5, -0.05), (0.5, 0.5, -0.05), (-0.5, 0.5, -0.05), (-0.5, -0.5, 0.05), (0.5, -0.5, 0.05), (0.5, 0.5, 0.05), (-0.5, 0.5, 0.05)], [], [(0, 1, 2, 3), (4, 7, 6, 5), (0, 4, 5, 1), (2, 6, 7, 3), (0, 3, 7, 4), (1, 5, 6, 2)])
me_piso_stone_pavers_779_3799_z_40.materials.append(mat_mat_pisos)
me_piso_stone_pavers_779_3799_z_40.update()
me_piso_stone_pavers_780_3799_z_40 = bpy.data.meshes.new('Piso_stone_pavers_780_3799_z-40')
me_piso_stone_pavers_780_3799_z_40.from_pydata([(-0.5, -0.5, -0.05), (0.5, -0.5, -0.05), (0.5, 0.5, -0.05), (-0.5, 0.5, -0.05), (-0.5, -0.5, 0.05), (0.5, -0.5, 0.05), (0.5, 0.5, 0.05), (-0.5, 0.5, 0.05)], [], [(0, 1, 2, 3), (4, 7, 6, 5), (0, 4, 5, 1), (2, 6, 7, 3), (0, 3, 7, 4), (1, 5, 6, 2)])
me_piso_stone_pavers_780_3799_z_40.materials.append(mat_mat_pisos)
me_piso_stone_pavers_780_3799_z_40.update()
me_piso_stone_pavers_781_3799_z_40 = bpy.data.meshes.new('Piso_stone_pavers_781_3799_z-40')
me_piso_stone_pavers_781_3799_z_40.from_pydata([(-0.5, -0.5, -0.05), (0.5, -0.5, -0.05), (0.5, 0.5, -0.05), (-0.5, 0.5, -0.05), (-0.5, -0.5, 0.05), (0.5, -0.5, 0.05), (0.5, 0.5, 0.05), (-0.5, 0.5, 0.05)], [], [(0, 1, 2, 3), (4, 7, 6, 5), (0, 4, 5, 1), (2, 6, 7, 3), (0, 3, 7, 4), (1, 5, 6, 2)])
me_piso_stone_pavers_781_3799_z_40.materials.append(mat_mat_pisos)
me_piso_stone_pavers_781_3799_z_40.update()
me_piso_stone_pavers_782_3799_z_40 = bpy.data.meshes.new('Piso_stone_pavers_782_3799_z-40')
me_piso_stone_pavers_782_3799_z_40.from_pydata([(-0.5, -0.5, -0.05), (0.5, -0.5, -0.05), (0.5, 0.5, -0.05), (-0.5, 0.5, -0.05), (-0.5, -0.5, 0.05), (0.5, -0.5, 0.05), (0.5, 0.5, 0.05), (-0.5, 0.5, 0.05)], [], [(0, 1, 2, 3), (4, 7, 6, 5), (0, 4, 5, 1), (2, 6, 7, 3), (0, 3, 7, 4), (1, 5, 6, 2)])
me_piso_stone_pavers_782_3799_z_40.materials.append(mat_mat_pisos)
me_piso_stone_pavers_782_3799_z_40.update()
me_piso_stone_pavers_783_3799_z_40 = bpy.data.meshes.new('Piso_stone_pavers_783_3799_z-40')
me_piso_stone_pavers_783_3799_z_40.from_pydata([(-0.5, -0.5, -0.05), (0.5, -0.5, -0.05), (0.5, 0.5, -0.05), (-0.5, 0.5, -0.05), (-0.5, -0.5, 0.05), (0.5, -0.5, 0.05), (0.5, 0.5, 0.05), (-0.5, 0.5, 0.05)], [], [(0, 1, 2, 3), (4, 7, 6, 5), (0, 4, 5, 1), (2, 6, 7, 3), (0, 3, 7, 4), (1, 5, 6, 2)])
me_piso_stone_pavers_783_3799_z_40.materials.append(mat_mat_pisos)
me_piso_stone_pavers_783_3799_z_40.update()
me_movel_tree_780_3795_z0 = bpy.data.meshes.new('Movel_tree_780_3795_z0')
me_movel_tree_780_3795_z0.from_pydata([(-0.4, -0.4, -1.2), (0.4, -0.4, -1.2), (0.4, 0.4, -1.2), (-0.4, 0.4, -1.2), (-0.4, -0.4, 1.2), (0.4, -0.4, 1.2), (0.4, 0.4, 1.2), (-0.4, 0.4, 1.2)], [], [(0, 1, 2, 3), (4, 7, 6, 5), (0, 4, 5, 1), (2, 6, 7, 3), (0, 3, 7, 4), (1, 5, 6, 2)])
me_movel_tree_780_3795_z0.materials.append(mat_mat_moveis)
me_movel_tree_780_3795_z0.update()
me_movel_leaves_780_3795_z0 = bpy.data.meshes.new('Movel_leaves_780_3795_z0')
me_movel_leaves_780_3795_z0.from_pydata([(-0.4, -0.4, -0.12), (0.4, -0.4, -0.12), (0.4, 0.4, -0.12), (-0.4, 0.4, -0.12), (-0.4, -0.4, 0.12), (0.4, -0.4, 0.12), (0.4, 0.4, 0.12), (-0.4, 0.4, 0.12)], [], [(0, 1, 2, 3), (4, 7, 6, 5), (0, 4, 5, 1), (2, 6, 7, 3), (0, 3, 7, 4), (1, 5, 6, 2)])
me_movel_leaves_780_3795_z0.materials.append(mat_mat_moveis)
me_movel_leaves_780_3795_z0.update()
me_movel_sapling_776_3796_z4 = bpy.data.meshes.new('Movel_sapling_776_3796_z4')
me_movel_sapling_776_3796_z4.from_pydata([(-0.4, -0.4, -0.36), (0.4, -0.4, -0.36), (0.4, 0.4, -0.36), (-0.4, 0.4, -0.36), (-0.4, -0.4, 0.36), (0.4, -0.4, 0.36), (0.4, 0.4, 0.36), (-0.4, 0.4, 0.36)], [], [(0, 1, 2, 3), (4, 7, 6, 5), (0, 4, 5, 1), (2, 6, 7, 3), (0, 3, 7, 4), (1, 5, 6, 2)])
me_movel_sapling_776_3796_z4.materials.append(mat_mat_moveis)
me_movel_sapling_776_3796_z4.update()
me_movel_rock_782_3796_z0 = bpy.data.meshes.new('Movel_rock_782_3796_z0')
me_movel_rock_782_3796_z0.from_pydata([(-0.4, -0.4, -0.12), (0.4, -0.4, -0.12), (0.4, 0.4, -0.12), (-0.4, 0.4, -0.12), (-0.4, -0.4, 0.12), (0.4, -0.4, 0.12), (0.4, 0.4, 0.12), (-0.4, 0.4, 0.12)], [], [(0, 1, 2, 3), (4, 7, 6, 5), (0, 4, 5, 1), (2, 6, 7, 3), (0, 3, 7, 4), (1, 5, 6, 2)])
me_movel_rock_782_3796_z0.materials.append(mat_mat_moveis)
me_movel_rock_782_3796_z0.update()
me_movel_grasses_783_3796_z0 = bpy.data.meshes.new('Movel_grasses_783_3796_z0')
me_movel_grasses_783_3796_z0.from_pydata([(-0.4, -0.4, -0.06), (0.4, -0.4, -0.06), (0.4, 0.4, -0.06), (-0.4, 0.4, -0.06), (-0.4, -0.4, 0.06), (0.4, -0.4, 0.06), (0.4, 0.4, 0.06), (-0.4, 0.4, 0.06)], [], [(0, 1, 2, 3), (4, 7, 6, 5), (0, 4, 5, 1), (2, 6, 7, 3), (0, 3, 7, 4), (1, 5, 6, 2)])
me_movel_grasses_783_3796_z0.materials.append(mat_mat_moveis)
me_movel_grasses_783_3796_z0.update()
me_movel_pelvis_bone_779_3797_z_39 = bpy.data.meshes.new('Movel_pelvis_bone_779_3797_z-39')
me_movel_pelvis_bone_779_3797_z_39.from_pydata([(-0.4, -0.4, -0.06), (0.4, -0.4, -0.06), (0.4, 0.4, -0.06), (-0.4, 0.4, -0.06), (-0.4, -0.4, 0.06), (0.4, -0.4, 0.06), (0.4, 0.4, 0.06), (-0.4, 0.4, 0.06)], [], [(0, 1, 2, 3), (4, 7, 6, 5), (0, 4, 5, 1), (2, 6, 7, 3), (0, 3, 7, 4), (1, 5, 6, 2)])
me_movel_pelvis_bone_779_3797_z_39.materials.append(mat_mat_moveis)
me_movel_pelvis_bone_779_3797_z_39.update()
me_movel_grasses_780_3797_z0 = bpy.data.meshes.new('Movel_grasses_780_3797_z0')
me_movel_grasses_780_3797_z0.from_pydata([(-0.4, -0.4, -0.06), (0.4, -0.4, -0.06), (0.4, 0.4, -0.06), (-0.4, 0.4, -0.06), (-0.4, -0.4, 0.06), (0.4, -0.4, 0.06), (0.4, 0.4, 0.06), (-0.4, 0.4, 0.06)], [], [(0, 1, 2, 3), (4, 7, 6, 5), (0, 4, 5, 1), (2, 6, 7, 3), (0, 3, 7, 4), (1, 5, 6, 2)])
me_movel_grasses_780_3797_z0.materials.append(mat_mat_moveis)
me_movel_grasses_780_3797_z0.update()
me_movel_white_flowers_782_3797_z0 = bpy.data.meshes.new('Movel_white_flowers_782_3797_z0')
me_movel_white_flowers_782_3797_z0.from_pydata([(-0.4, -0.4, -0.06), (0.4, -0.4, -0.06), (0.4, 0.4, -0.06), (-0.4, 0.4, -0.06), (-0.4, -0.4, 0.06), (0.4, -0.4, 0.06), (0.4, 0.4, 0.06), (-0.4, 0.4, 0.06)], [], [(0, 1, 2, 3), (4, 7, 6, 5), (0, 4, 5, 1), (2, 6, 7, 3), (0, 3, 7, 4), (1, 5, 6, 2)])
me_movel_white_flowers_782_3797_z0.materials.append(mat_mat_moveis)
me_movel_white_flowers_782_3797_z0.update()
me_movel_skull_783_3797_z_39 = bpy.data.meshes.new('Movel_skull_783_3797_z-39')
me_movel_skull_783_3797_z_39.from_pydata([(-0.4, -0.4, -0.06), (0.4, -0.4, -0.06), (0.4, 0.4, -0.06), (-0.4, 0.4, -0.06), (-0.4, -0.4, 0.06), (0.4, -0.4, 0.06), (0.4, 0.4, 0.06), (-0.4, 0.4, 0.06)], [], [(0, 1, 2, 3), (4, 7, 6, 5), (0, 4, 5, 1), (2, 6, 7, 3), (0, 3, 7, 4), (1, 5, 6, 2)])
me_movel_skull_783_3797_z_39.materials.append(mat_mat_moveis)
me_movel_skull_783_3797_z_39.update()
me_movel_cedar_tree_776_3798_z0 = bpy.data.meshes.new('Movel_cedar_tree_776_3798_z0')
me_movel_cedar_tree_776_3798_z0.from_pydata([(-0.4, -0.4, -1.2), (0.4, -0.4, -1.2), (0.4, 0.4, -1.2), (-0.4, 0.4, -1.2), (-0.4, -0.4, 1.2), (0.4, -0.4, 1.2), (0.4, 0.4, 1.2), (-0.4, 0.4, 1.2)], [], [(0, 1, 2, 3), (4, 7, 6, 5), (0, 4, 5, 1), (2, 6, 7, 3), (0, 3, 7, 4), (1, 5, 6, 2)])
me_movel_cedar_tree_776_3798_z0.materials.append(mat_mat_moveis)
me_movel_cedar_tree_776_3798_z0.update()
me_movel_cedar_needles_776_3798_z0 = bpy.data.meshes.new('Movel_cedar_needles_776_3798_z0')
me_movel_cedar_needles_776_3798_z0.from_pydata([(-0.4, -0.4, -0.12), (0.4, -0.4, -0.12), (0.4, 0.4, -0.12), (-0.4, 0.4, -0.12), (-0.4, -0.4, 0.12), (0.4, -0.4, 0.12), (0.4, 0.4, 0.12), (-0.4, 0.4, 0.12)], [], [(0, 1, 2, 3), (4, 7, 6, 5), (0, 4, 5, 1), (2, 6, 7, 3), (0, 3, 7, 4), (1, 5, 6, 2)])
me_movel_cedar_needles_776_3798_z0.materials.append(mat_mat_moveis)
me_movel_cedar_needles_776_3798_z0.update()
me_movel_bones_780_3798_z_40 = bpy.data.meshes.new('Movel_bones_780_3798_z-40')
me_movel_bones_780_3798_z_40.from_pydata([(-0.4, -0.4, -0.06), (0.4, -0.4, -0.06), (0.4, 0.4, -0.06), (-0.4, 0.4, -0.06), (-0.4, -0.4, 0.06), (0.4, -0.4, 0.06), (0.4, 0.4, 0.06), (-0.4, 0.4, 0.06)], [], [(0, 1, 2, 3), (4, 7, 6, 5), (0, 4, 5, 1), (2, 6, 7, 3), (0, 3, 7, 4), (1, 5, 6, 2)])
me_movel_bones_780_3798_z_40.materials.append(mat_mat_moveis)
me_movel_bones_780_3798_z_40.update()
me_movel_brambles_776_3799_z0 = bpy.data.meshes.new('Movel_brambles_776_3799_z0')
me_movel_brambles_776_3799_z0.from_pydata([(-0.4, -0.4, -0.3), (0.4, -0.4, -0.3), (0.4, 0.4, -0.3), (-0.4, 0.4, -0.3), (-0.4, -0.4, 0.3), (0.4, -0.4, 0.3), (0.4, 0.4, 0.3), (-0.4, 0.4, 0.3)], [], [(0, 1, 2, 3), (4, 7, 6, 5), (0, 4, 5, 1), (2, 6, 7, 3), (0, 3, 7, 4), (1, 5, 6, 2)])
me_movel_brambles_776_3799_z0.materials.append(mat_mat_moveis)
me_movel_brambles_776_3799_z0.update()
me_movel_bone_shards_778_3799_z_39 = bpy.data.meshes.new('Movel_bone_shards_778_3799_z-39')
me_movel_bone_shards_778_3799_z_39.from_pydata([(-0.4, -0.4, -0.06), (0.4, -0.4, -0.06), (0.4, 0.4, -0.06), (-0.4, 0.4, -0.06), (-0.4, -0.4, 0.06), (0.4, -0.4, 0.06), (0.4, 0.4, 0.06), (-0.4, 0.4, 0.06)], [], [(0, 1, 2, 3), (4, 7, 6, 5), (0, 4, 5, 1), (2, 6, 7, 3), (0, 3, 7, 4), (1, 5, 6, 2)])
me_movel_bone_shards_778_3799_z_39.materials.append(mat_mat_moveis)
me_movel_bone_shards_778_3799_z_39.update()
me_movel_fallen_log_781_3799_z0 = bpy.data.meshes.new('Movel_fallen_log_781_3799_z0')
me_movel_fallen_log_781_3799_z0.from_pydata([(-0.4, -0.4, -0.06), (0.4, -0.4, -0.06), (0.4, 0.4, -0.06), (-0.4, 0.4, -0.06), (-0.4, -0.4, 0.06), (0.4, -0.4, 0.06), (0.4, 0.4, 0.06), (-0.4, 0.4, 0.06)], [], [(0, 1, 2, 3), (4, 7, 6, 5), (0, 4, 5, 1), (2, 6, 7, 3), (0, 3, 7, 4), (1, 5, 6, 2)])
me_movel_fallen_log_781_3799_z0.materials.append(mat_mat_moveis)
me_movel_fallen_log_781_3799_z0.update()
me_movel_rib_cage_782_3799_z_39 = bpy.data.meshes.new('Movel_rib_cage_782_3799_z-39')
me_movel_rib_cage_782_3799_z_39.from_pydata([(-0.4, -0.4, -0.06), (0.4, -0.4, -0.06), (0.4, 0.4, -0.06), (-0.4, 0.4, -0.06), (-0.4, -0.4, 0.06), (0.4, -0.4, 0.06), (0.4, 0.4, 0.06), (-0.4, 0.4, 0.06)], [], [(0, 1, 2, 3), (4, 7, 6, 5), (0, 4, 5, 1), (2, 6, 7, 3), (0, 3, 7, 4), (1, 5, 6, 2)])
me_movel_rib_cage_782_3799_z_39.materials.append(mat_mat_moveis)
me_movel_rib_cage_782_3799_z_39.update()

# ---- objects
ob_parede_externa_norte_y3795_x776_783 = bpy.data.objects.new('Parede_Externa_Norte_Y3795_X776_783', None)
ob_bloco_stone_wall_776_3795_z_40 = bpy.data.objects.new('Bloco_stone_wall_776_3795_z-40', me_bloco_stone_wall_776_3795_z_40)
ob_bloco_stone_wall_777_3795_z_40 = bpy.data.objects.new('Bloco_stone_wall_777_3795_z-40', me_bloco_stone_wall_777_3795_z_40)
ob_bloco_stone_wall_778_3795_z_40 = bpy.data.objects.new('Bloco_stone_wall_778_3795_z-40', me_bloco_stone_wall_778_3795_z_40)
ob_bloco_stone_wall_779_3795_z_40 = bpy.data.objects.new('Bloco_stone_wall_779_3795_z-40', me_bloco_stone_wall_779_3795_z_40)
ob_bloco_stone_wall_780_3795_z_40 = bpy.data.objects.new('Bloco_stone_wall_780_3795_z-40', me_bloco_stone_wall_780_3795_z_40)
ob_bloco_stone_wall_781_3795_z_40 = bpy.data.objects.new('Bloco_stone_wall_781_3795_z-40', me_bloco_stone_wall_781_3795_z_40)
ob_bloco_stone_wall_782_3795_z_40 = bpy.data.objects.new('Bloco_stone_wall_782_3795_z-40', me_bloco_stone_wall_782_3795_z_40)
ob_bloco_stone_wall_783_3795_z_40 = bpy.data.objects.new('Bloco_stone_wall_783_3795_z-40', me_bloco_stone_wall_783_3795_z_40)
ob_parede_externa_sul_y3799_x776_783 = bpy.data.objects.new('Parede_Externa_Sul_Y3799_X776_783', None)
ob_bloco_stone_wall_776_3799_z_60 = bpy.data.objects.new('Bloco_stone_wall_776_3799_z-60', me_bloco_stone_wall_776_3799_z_60)
ob_bloco_stone_wall_777_3799_z_60 = bpy.data.objects.new('Bloco_stone_wall_777_3799_z-60', me_bloco_stone_wall_777_3799_z_60)
ob_bloco_stone_wall_778_3799_z_60 = bpy.data.objects.new('Bloco_stone_wall_778_3799_z-60', me_bloco_stone_wall_778_3799_z_60)
ob_bloco_stone_wall_779_3799_z_60 = bpy.data.objects.new('Bloco_stone_wall_779_3799_z-60', me_bloco_stone_wall_779_3799_z_60)
ob_bloco_stone_wall_780_3799_z_60 = bpy.data.objects.new('Bloco_stone_wall_780_3799_z-60', me_bloco_stone_wall_780_3799_z_60)
ob_bloco_stone_wall_781_3799_z_60 = bpy.data.objects.new('Bloco_stone_wall_781_3799_z-60', me_bloco_stone_wall_781_3799_z_60)
ob_bloco_stone_wall_782_3799_z_60 = bpy.data.objects.new('Bloco_stone_wall_782_3799_z-60', me_bloco_stone_wall_782_3799_z_60)
ob_bloco_stone_wall_783_3799_z_60 = bpy.data.objects.new('Bloco_stone_wall_783_3799_z-60', me_bloco_stone_wall_783_3799_z_60)
ob_pisos_lajes = bpy.data.objects.new('Pisos_Lajes', None)
ob_piso_stone_pavers_776_3796_z_40 = bpy.data.objects.new('Piso_stone_pavers_776_3796_z-40', me_piso_stone_pavers_776_3796_z_40)
ob_piso_stone_pavers_777_3796_z_40 = bpy.data.objects.new('Piso_stone_pavers_777_3796_z-40', me_piso_stone_pavers_777_3796_z_40)
ob_piso_stone_pavers_778_3796_z_40 = bpy.data.objects.new('Piso_stone_pavers_778_3796_z-40', me_piso_stone_pavers_778_3796_z_40)
ob_piso_stone_pavers_779_3796_z_40 = bpy.data.objects.new('Piso_stone_pavers_779_3796_z-40', me_piso_stone_pavers_779_3796_z_40)
ob_piso_stone_pavers_780_3796_z_40 = bpy.data.objects.new('Piso_stone_pavers_780_3796_z-40', me_piso_stone_pavers_780_3796_z_40)
ob_piso_stone_pavers_781_3796_z_40 = bpy.data.objects.new('Piso_stone_pavers_781_3796_z-40', me_piso_stone_pavers_781_3796_z_40)
ob_piso_stone_pavers_782_3796_z_40 = bpy.data.objects.new('Piso_stone_pavers_782_3796_z-40', me_piso_stone_pavers_782_3796_z_40)
ob_piso_stone_pavers_783_3796_z_40 = bpy.data.objects.new('Piso_stone_pavers_783_3796_z-40', me_piso_stone_pavers_783_3796_z_40)
ob_piso_stone_pavers_776_3797_z_40 = bpy.data.objects.new('Piso_stone_pavers_776_3797_z-40', me_piso_stone_pavers_776_3797_z_40)
ob_piso_stone_pavers_777_3797_z_40 = bpy.data.objects.new('Piso_stone_pavers_777_3797_z-40', me_piso_stone_pavers_777_3797_z_40)
ob_piso_stone_pavers_778_3797_z_40 = bpy.data.objects.new('Piso_stone_pavers_778_3797_z-40', me_piso_stone_pavers_778_3797_z_40)
ob_piso_stone_pavers_779_3797_z_40 = bpy.data.objects.new('Piso_stone_pavers_779_3797_z-40', me_piso_stone_pavers_779_3797_z_40)
ob_piso_stone_pavers_780_3797_z_40 = bpy.data.objects.new('Piso_stone_pavers_780_3797_z-40', me_piso_stone_pavers_780_3797_z_40)
ob_piso_stone_pavers_781_3797_z_40 = bpy.data.objects.new('Piso_stone_pavers_781_3797_z-40', me_piso_stone_pavers_781_3797_z_40)
ob_piso_stone_pavers_782_3797_z_40 = bpy.data.objects.new('Piso_stone_pavers_782_3797_z-40', me_piso_stone_pavers_782_3797_z_40)
ob_piso_stone_pavers_783_3797_z_40 = bpy.data.objects.new('Piso_stone_pavers_783_3797_z-40', me_piso_stone_pavers_783_3797_z_40)
ob_piso_stone_pavers_776_3798_z_40 = bpy.data.objects.new('Piso_stone_pavers_776_3798_z-40', me_piso_stone_pavers_776_3798_z_40)
ob_piso_stone_pavers_777_3798_z_40 = bpy.data.objects.new('Piso_stone_pavers_777_3798_z-40', me_piso_stone_pavers_777_3798_z_40)
ob_piso_stone_pavers_778_3798_z_40 = bpy.data.objects.new('Piso_stone_pavers_778_3798_z-40', me_piso_stone_pavers_778_3798_z_40)
ob_piso_stone_pavers_779_3798_z_40 = bpy.data.objects.new('Piso_stone_pavers_779_3798_z-40', me_piso_stone_pavers_779_3798_z_40)
ob_piso_stone_pavers_780_3798_z_40 = bpy.data.objects.new('Piso_stone_pavers_780_3798_z-40', me_piso_stone_pavers_780_3798_z_40)
ob_piso_stone_pavers_781_3798_z_40 = bpy.data.objects.new('Piso_stone_pavers_781_3798_z-40', me_piso_stone_pavers_781_3798_z_40)
ob_piso_stone_pavers_782_3798_z_40 = bpy.data.objects.new('Piso_stone_pavers_782_3798_z-40', me_piso_stone_pavers_782_3798_z_40)
ob_piso_stone_pavers_783_3798_z_40 = bpy.data.objects.new('Piso_stone_pavers_783_3798_z-40', me_piso_stone_pavers_783_3798_z_40)
ob_piso_stone_pavers_776_3799_z_40 = bpy.data.objects.new('Piso_stone_pavers_776_3799_z-40', me_piso_stone_pavers_776_3799_z_40)
ob_piso_stone_pavers_777_3799_z_40 = bpy.data.objects.new('Piso_stone_pavers_777_3799_z-40', me_piso_stone_pavers_777_3799_z_40)
ob_piso_stone_pavers_778_3799_z_40 = bpy.data.objects.new('Piso_stone_pavers_778_3799_z-40', me_piso_stone_pavers_778_3799_z_40)
ob_piso_stone_pavers_779_3799_z_40 = bpy.data.objects.new('Piso_stone_pavers_779_3799_z-40', me_piso_stone_pavers_779_3799_z_40)
ob_piso_stone_pavers_780_3799_z_40 = bpy.data.objects.new('Piso_stone_pavers_780_3799_z-40', me_piso_stone_pavers_780_3799_z_40)
ob_piso_stone_pavers_781_3799_z_40 = bpy.data.objects.new('Piso_stone_pavers_781_3799_z-40', me_piso_stone_pavers_781_3799_z_40)
ob_piso_stone_pavers_782_3799_z_40 = bpy.data.objects.new('Piso_stone_pavers_782_3799_z-40', me_piso_stone_pavers_782_3799_z_40)
ob_piso_stone_pavers_783_3799_z_40 = bpy.data.objects.new('Piso_stone_pavers_783_3799_z-40', me_piso_stone_pavers_783_3799_z_40)
ob_moveis_decoracoes = bpy.data.objects.new('Moveis_Decoracoes', None)
ob_movel_tree_780_3795_z0 = bpy.data.objects.new('Movel_tree_780_3795_z0', me_movel_tree_780_3795_z0)
ob_movel_leaves_780_3795_z0 = bpy.data.objects.new('Movel_leaves_780_3795_z0', me_movel_leaves_780_3795_z0)
ob_movel_sapling_776_3796_z4 = bpy.data.objects.new('Movel_sapling_776_3796_z4', me_movel_sapling_776_3796_z4)
ob_movel_rock_782_3796_z0 = bpy.data.objects.new('Movel_rock_782_3796_z0', me_movel_rock_782_3796_z0)
ob_movel_grasses_783_3796_z0 = bpy.data.objects.new('Movel_grasses_783_3796_z0', me_movel_grasses_783_3796_z0)
ob_movel_pelvis_bone_779_3797_z_39 = bpy.data.objects.new('Movel_pelvis_bone_779_3797_z-39', me_movel_pelvis_bone_779_3797_z_39)
ob_movel_grasses_780_3797_z0 = bpy.data.objects.new('Movel_grasses_780_3797_z0', me_movel_grasses_780_3797_z0)
ob_movel_white_flowers_782_3797_z0 = bpy.data.objects.new('Movel_white_flowers_782_3797_z0', me_movel_white_flowers_782_3797_z0)
ob_movel_skull_783_3797_z_39 = bpy.data.objects.new('Movel_skull_783_3797_z-39', me_movel_skull_783_3797_z_39)
ob_movel_cedar_tree_776_3798_z0 = bpy.data.objects.new('Movel_cedar_tree_776_3798_z0', me_movel_cedar_tree_776_3798_z0)
ob_movel_cedar_needles_776_3798_z0 = bpy.data.objects.new('Movel_cedar_needles_776_3798_z0', me_movel_cedar_needles_776_3798_z0)
ob_movel_bones_780_3798_z_40 = bpy.data.objects.new('Movel_bones_780_3798_z-40', me_movel_bones_780_3798_z_40)
ob_movel_brambles_776_3799_z0 = bpy.data.objects.new('Movel_brambles_776_3799_z0', me_movel_brambles_776_3799_z0)
ob_movel_bone_shards_778_3799_z_39 = bpy.data.objects.new('Movel_bone_shards_778_3799_z-39', me_movel_bone_shards_778_3799_z_39)
ob_movel_fallen_log_781_3799_z0 = bpy.data.objects.new('Movel_fallen_log_781_3799_z0', me_movel_fallen_log_781_3799_z0)
ob_movel_rib_cage_782_3799_z_39 = bpy.data.objects.new('Movel_rib_cage_782_3799_z-39', me_movel_rib_cage_782_3799_z_39)

# ---- transforms, parenting, visibility, modifiers, constraints
ob_parede_externa_norte_y3795_x776_783.location = (0.0, -2.0, 2.4)
ob_parede_externa_norte_y3795_x776_783.empty_display_type = 'CUBE'
ob_bloco_stone_wall_776_3795_z_40.parent = ob_parede_externa_norte_y3795_x776_783
ob_bloco_stone_wall_776_3795_z_40.matrix_parent_inverse = Matrix(((1.0, -0.0, 0.0, -0.0), (-0.0, 1.0, -0.0, 2.0), (0.0, -0.0, 1.0, -2.4), (-0.0, 0.0, -0.0, 1.0)))
ob_bloco_stone_wall_776_3795_z_40.location = (-3.5, -2.325, 3.6)
ob_bloco_stone_wall_777_3795_z_40.parent = ob_parede_externa_norte_y3795_x776_783
ob_bloco_stone_wall_777_3795_z_40.matrix_parent_inverse = Matrix(((1.0, -0.0, 0.0, -0.0), (-0.0, 1.0, -0.0, 2.0), (0.0, -0.0, 1.0, -2.4), (-0.0, 0.0, -0.0, 1.0)))
ob_bloco_stone_wall_777_3795_z_40.location = (-2.5, -2.325, 3.6)
ob_bloco_stone_wall_778_3795_z_40.parent = ob_parede_externa_norte_y3795_x776_783
ob_bloco_stone_wall_778_3795_z_40.matrix_parent_inverse = Matrix(((1.0, -0.0, 0.0, -0.0), (-0.0, 1.0, -0.0, 2.0), (0.0, -0.0, 1.0, -2.4), (-0.0, 0.0, -0.0, 1.0)))
ob_bloco_stone_wall_778_3795_z_40.location = (-1.5, -2.325, 3.6)
ob_bloco_stone_wall_779_3795_z_40.parent = ob_parede_externa_norte_y3795_x776_783
ob_bloco_stone_wall_779_3795_z_40.matrix_parent_inverse = Matrix(((1.0, -0.0, 0.0, -0.0), (-0.0, 1.0, -0.0, 2.0), (0.0, -0.0, 1.0, -2.4), (-0.0, 0.0, -0.0, 1.0)))
ob_bloco_stone_wall_779_3795_z_40.location = (-0.5, -2.325, 3.6)
ob_bloco_stone_wall_780_3795_z_40.parent = ob_parede_externa_norte_y3795_x776_783
ob_bloco_stone_wall_780_3795_z_40.matrix_parent_inverse = Matrix(((1.0, -0.0, 0.0, -0.0), (-0.0, 1.0, -0.0, 2.0), (0.0, -0.0, 1.0, -2.4), (-0.0, 0.0, -0.0, 1.0)))
ob_bloco_stone_wall_780_3795_z_40.location = (0.5, -2.325, 3.6)
ob_bloco_stone_wall_781_3795_z_40.parent = ob_parede_externa_norte_y3795_x776_783
ob_bloco_stone_wall_781_3795_z_40.matrix_parent_inverse = Matrix(((1.0, -0.0, 0.0, -0.0), (-0.0, 1.0, -0.0, 2.0), (0.0, -0.0, 1.0, -2.4), (-0.0, 0.0, -0.0, 1.0)))
ob_bloco_stone_wall_781_3795_z_40.location = (1.5, -2.325, 3.6)
ob_bloco_stone_wall_782_3795_z_40.parent = ob_parede_externa_norte_y3795_x776_783
ob_bloco_stone_wall_782_3795_z_40.matrix_parent_inverse = Matrix(((1.0, -0.0, 0.0, -0.0), (-0.0, 1.0, -0.0, 2.0), (0.0, -0.0, 1.0, -2.4), (-0.0, 0.0, -0.0, 1.0)))
ob_bloco_stone_wall_782_3795_z_40.location = (2.5, -2.325, 3.6)
ob_bloco_stone_wall_783_3795_z_40.parent = ob_parede_externa_norte_y3795_x776_783
ob_bloco_stone_wall_783_3795_z_40.matrix_parent_inverse = Matrix(((1.0, -0.0, 0.0, -0.0), (-0.0, 1.0, -0.0, 2.0), (0.0, -0.0, 1.0, -2.4), (-0.0, 0.0, -0.0, 1.0)))
ob_bloco_stone_wall_783_3795_z_40.location = (3.5, -2.325, 3.6)
ob_parede_externa_sul_y3799_x776_783.location = (0.0, 2.0, 0.0)
ob_parede_externa_sul_y3799_x776_783.empty_display_type = 'CUBE'
ob_bloco_stone_wall_776_3799_z_60.parent = ob_parede_externa_sul_y3799_x776_783
ob_bloco_stone_wall_776_3799_z_60.matrix_parent_inverse = Matrix(((1.0, -0.0, 0.0, -0.0), (-0.0, 1.0, -0.0, -2.0), (0.0, -0.0, 1.0, -0.0), (-0.0, 0.0, -0.0, 1.0)))
ob_bloco_stone_wall_776_3799_z_60.location = (-3.5, 1.675, 1.2)
ob_bloco_stone_wall_777_3799_z_60.parent = ob_parede_externa_sul_y3799_x776_783
ob_bloco_stone_wall_777_3799_z_60.matrix_parent_inverse = Matrix(((1.0, -0.0, 0.0, -0.0), (-0.0, 1.0, -0.0, -2.0), (0.0, -0.0, 1.0, -0.0), (-0.0, 0.0, -0.0, 1.0)))
ob_bloco_stone_wall_777_3799_z_60.location = (-2.5, 1.675, 1.2)
ob_bloco_stone_wall_778_3799_z_60.parent = ob_parede_externa_sul_y3799_x776_783
ob_bloco_stone_wall_778_3799_z_60.matrix_parent_inverse = Matrix(((1.0, -0.0, 0.0, -0.0), (-0.0, 1.0, -0.0, -2.0), (0.0, -0.0, 1.0, -0.0), (-0.0, 0.0, -0.0, 1.0)))
ob_bloco_stone_wall_778_3799_z_60.location = (-1.5, 1.675, 1.2)
ob_bloco_stone_wall_779_3799_z_60.parent = ob_parede_externa_sul_y3799_x776_783
ob_bloco_stone_wall_779_3799_z_60.matrix_parent_inverse = Matrix(((1.0, -0.0, 0.0, -0.0), (-0.0, 1.0, -0.0, -2.0), (0.0, -0.0, 1.0, -0.0), (-0.0, 0.0, -0.0, 1.0)))
ob_bloco_stone_wall_779_3799_z_60.location = (-0.5, 1.675, 1.2)
ob_bloco_stone_wall_780_3799_z_60.parent = ob_parede_externa_sul_y3799_x776_783
ob_bloco_stone_wall_780_3799_z_60.matrix_parent_inverse = Matrix(((1.0, -0.0, 0.0, -0.0), (-0.0, 1.0, -0.0, -2.0), (0.0, -0.0, 1.0, -0.0), (-0.0, 0.0, -0.0, 1.0)))
ob_bloco_stone_wall_780_3799_z_60.location = (0.5, 1.675, 1.2)
ob_bloco_stone_wall_781_3799_z_60.parent = ob_parede_externa_sul_y3799_x776_783
ob_bloco_stone_wall_781_3799_z_60.matrix_parent_inverse = Matrix(((1.0, -0.0, 0.0, -0.0), (-0.0, 1.0, -0.0, -2.0), (0.0, -0.0, 1.0, -0.0), (-0.0, 0.0, -0.0, 1.0)))
ob_bloco_stone_wall_781_3799_z_60.location = (1.5, 1.675, 1.2)
ob_bloco_stone_wall_782_3799_z_60.parent = ob_parede_externa_sul_y3799_x776_783
ob_bloco_stone_wall_782_3799_z_60.matrix_parent_inverse = Matrix(((1.0, -0.0, 0.0, -0.0), (-0.0, 1.0, -0.0, -2.0), (0.0, -0.0, 1.0, -0.0), (-0.0, 0.0, -0.0, 1.0)))
ob_bloco_stone_wall_782_3799_z_60.location = (2.5, 1.675, 1.2)
ob_bloco_stone_wall_783_3799_z_60.parent = ob_parede_externa_sul_y3799_x776_783
ob_bloco_stone_wall_783_3799_z_60.matrix_parent_inverse = Matrix(((1.0, -0.0, 0.0, -0.0), (-0.0, 1.0, -0.0, -2.0), (0.0, -0.0, 1.0, -0.0), (-0.0, 0.0, -0.0, 1.0)))
ob_bloco_stone_wall_783_3799_z_60.location = (3.5, 1.675, 1.2)
ob_pisos_lajes.location = (0.0, 0.0, 0.0)
ob_pisos_lajes.empty_display_type = 'CUBE'
ob_piso_stone_pavers_776_3796_z_40.parent = ob_pisos_lajes
ob_piso_stone_pavers_776_3796_z_40.location = (-3.5, -1.0, 2.35)
ob_piso_stone_pavers_777_3796_z_40.parent = ob_pisos_lajes
ob_piso_stone_pavers_777_3796_z_40.location = (-2.5, -1.0, 2.35)
ob_piso_stone_pavers_778_3796_z_40.parent = ob_pisos_lajes
ob_piso_stone_pavers_778_3796_z_40.location = (-1.5, -1.0, 2.35)
ob_piso_stone_pavers_779_3796_z_40.parent = ob_pisos_lajes
ob_piso_stone_pavers_779_3796_z_40.location = (-0.5, -1.0, 2.35)
ob_piso_stone_pavers_780_3796_z_40.parent = ob_pisos_lajes
ob_piso_stone_pavers_780_3796_z_40.location = (0.5, -1.0, 2.35)
ob_piso_stone_pavers_781_3796_z_40.parent = ob_pisos_lajes
ob_piso_stone_pavers_781_3796_z_40.location = (1.5, -1.0, 2.35)
ob_piso_stone_pavers_782_3796_z_40.parent = ob_pisos_lajes
ob_piso_stone_pavers_782_3796_z_40.location = (2.5, -1.0, 2.35)
ob_piso_stone_pavers_783_3796_z_40.parent = ob_pisos_lajes
ob_piso_stone_pavers_783_3796_z_40.location = (3.5, -1.0, 2.35)
ob_piso_stone_pavers_776_3797_z_40.parent = ob_pisos_lajes
ob_piso_stone_pavers_776_3797_z_40.location = (-3.5, 0.0, 2.35)
ob_piso_stone_pavers_777_3797_z_40.parent = ob_pisos_lajes
ob_piso_stone_pavers_777_3797_z_40.location = (-2.5, 0.0, 2.35)
ob_piso_stone_pavers_778_3797_z_40.parent = ob_pisos_lajes
ob_piso_stone_pavers_778_3797_z_40.location = (-1.5, 0.0, 2.35)
ob_piso_stone_pavers_779_3797_z_40.parent = ob_pisos_lajes
ob_piso_stone_pavers_779_3797_z_40.location = (-0.5, 0.0, 2.35)
ob_piso_stone_pavers_780_3797_z_40.parent = ob_pisos_lajes
ob_piso_stone_pavers_780_3797_z_40.location = (0.5, 0.0, 2.35)
ob_piso_stone_pavers_781_3797_z_40.parent = ob_pisos_lajes
ob_piso_stone_pavers_781_3797_z_40.location = (1.5, 0.0, 2.35)
ob_piso_stone_pavers_782_3797_z_40.parent = ob_pisos_lajes
ob_piso_stone_pavers_782_3797_z_40.location = (2.5, 0.0, 2.35)
ob_piso_stone_pavers_783_3797_z_40.parent = ob_pisos_lajes
ob_piso_stone_pavers_783_3797_z_40.location = (3.5, 0.0, 2.35)
ob_piso_stone_pavers_776_3798_z_40.parent = ob_pisos_lajes
ob_piso_stone_pavers_776_3798_z_40.location = (-3.5, 1.0, 2.35)
ob_piso_stone_pavers_777_3798_z_40.parent = ob_pisos_lajes
ob_piso_stone_pavers_777_3798_z_40.location = (-2.5, 1.0, 2.35)
ob_piso_stone_pavers_778_3798_z_40.parent = ob_pisos_lajes
ob_piso_stone_pavers_778_3798_z_40.location = (-1.5, 1.0, 2.35)
ob_piso_stone_pavers_779_3798_z_40.parent = ob_pisos_lajes
ob_piso_stone_pavers_779_3798_z_40.location = (-0.5, 1.0, 2.35)
ob_piso_stone_pavers_780_3798_z_40.parent = ob_pisos_lajes
ob_piso_stone_pavers_780_3798_z_40.location = (0.5, 1.0, 2.35)
ob_piso_stone_pavers_781_3798_z_40.parent = ob_pisos_lajes
ob_piso_stone_pavers_781_3798_z_40.location = (1.5, 1.0, 2.35)
ob_piso_stone_pavers_782_3798_z_40.parent = ob_pisos_lajes
ob_piso_stone_pavers_782_3798_z_40.location = (2.5, 1.0, 2.35)
ob_piso_stone_pavers_783_3798_z_40.parent = ob_pisos_lajes
ob_piso_stone_pavers_783_3798_z_40.location = (3.5, 1.0, 2.35)
ob_piso_stone_pavers_776_3799_z_40.parent = ob_pisos_lajes
ob_piso_stone_pavers_776_3799_z_40.location = (-3.5, 2.0, 2.35)
ob_piso_stone_pavers_777_3799_z_40.parent = ob_pisos_lajes
ob_piso_stone_pavers_777_3799_z_40.location = (-2.5, 2.0, 2.35)
ob_piso_stone_pavers_778_3799_z_40.parent = ob_pisos_lajes
ob_piso_stone_pavers_778_3799_z_40.location = (-1.5, 2.0, 2.35)
ob_piso_stone_pavers_779_3799_z_40.parent = ob_pisos_lajes
ob_piso_stone_pavers_779_3799_z_40.location = (-0.5, 2.0, 2.35)
ob_piso_stone_pavers_780_3799_z_40.parent = ob_pisos_lajes
ob_piso_stone_pavers_780_3799_z_40.location = (0.5, 2.0, 2.35)
ob_piso_stone_pavers_781_3799_z_40.parent = ob_pisos_lajes
ob_piso_stone_pavers_781_3799_z_40.location = (1.5, 2.0, 2.35)
ob_piso_stone_pavers_782_3799_z_40.parent = ob_pisos_lajes
ob_piso_stone_pavers_782_3799_z_40.location = (2.5, 2.0, 2.35)
ob_piso_stone_pavers_783_3799_z_40.parent = ob_pisos_lajes
ob_piso_stone_pavers_783_3799_z_40.location = (3.5, 2.0, 2.35)
ob_moveis_decoracoes.location = (0.0, 0.0, 0.0)
ob_moveis_decoracoes.empty_display_type = 'CUBE'
ob_movel_tree_780_3795_z0.parent = ob_moveis_decoracoes
ob_movel_tree_780_3795_z0.location = (0.5, -2.0, 8.4)
ob_movel_leaves_780_3795_z0.parent = ob_moveis_decoracoes
ob_movel_leaves_780_3795_z0.location = (0.5, -2.0, 7.32)
ob_movel_sapling_776_3796_z4.parent = ob_moveis_decoracoes
ob_movel_sapling_776_3796_z4.location = (-3.5, -1.0, 8.04)
ob_movel_rock_782_3796_z0.parent = ob_moveis_decoracoes
ob_movel_rock_782_3796_z0.location = (2.5, -1.0, 7.32)
ob_movel_grasses_783_3796_z0.parent = ob_moveis_decoracoes
ob_movel_grasses_783_3796_z0.location = (3.5, -1.0, 7.26)
ob_movel_pelvis_bone_779_3797_z_39.parent = ob_moveis_decoracoes
ob_movel_pelvis_bone_779_3797_z_39.location = (-0.5, 0.0, 2.58)
ob_movel_grasses_780_3797_z0.parent = ob_moveis_decoracoes
ob_movel_grasses_780_3797_z0.location = (0.5, 0.0, 7.26)
ob_movel_white_flowers_782_3797_z0.parent = ob_moveis_decoracoes
ob_movel_white_flowers_782_3797_z0.location = (2.5, 0.0, 7.26)
ob_movel_skull_783_3797_z_39.parent = ob_moveis_decoracoes
ob_movel_skull_783_3797_z_39.location = (3.5, 0.0, 2.58)
ob_movel_cedar_tree_776_3798_z0.parent = ob_moveis_decoracoes
ob_movel_cedar_tree_776_3798_z0.location = (-3.5, 1.0, 8.4)
ob_movel_cedar_needles_776_3798_z0.parent = ob_moveis_decoracoes
ob_movel_cedar_needles_776_3798_z0.location = (-3.5, 1.0, 7.32)
ob_movel_bones_780_3798_z_40.parent = ob_moveis_decoracoes
ob_movel_bones_780_3798_z_40.location = (0.5, 1.0, 2.46)
ob_movel_brambles_776_3799_z0.parent = ob_moveis_decoracoes
ob_movel_brambles_776_3799_z0.location = (-3.5, 2.0, 7.5)
ob_movel_bone_shards_778_3799_z_39.parent = ob_moveis_decoracoes
ob_movel_bone_shards_778_3799_z_39.location = (-1.5, 2.0, 2.58)
ob_movel_fallen_log_781_3799_z0.parent = ob_moveis_decoracoes
ob_movel_fallen_log_781_3799_z0.location = (1.5, 2.0, 7.26)
ob_movel_rib_cage_782_3799_z_39.parent = ob_moveis_decoracoes
ob_movel_rib_cage_782_3799_z_39.location = (2.5, 2.0, 2.58)

# ---- collection membership
col_01_paredes_externas.objects.link(ob_parede_externa_norte_y3795_x776_783)
col_01_paredes_externas.objects.link(ob_bloco_stone_wall_776_3795_z_40)
col_01_paredes_externas.objects.link(ob_bloco_stone_wall_777_3795_z_40)
col_01_paredes_externas.objects.link(ob_bloco_stone_wall_778_3795_z_40)
col_01_paredes_externas.objects.link(ob_bloco_stone_wall_779_3795_z_40)
col_01_paredes_externas.objects.link(ob_bloco_stone_wall_780_3795_z_40)
col_01_paredes_externas.objects.link(ob_bloco_stone_wall_781_3795_z_40)
col_01_paredes_externas.objects.link(ob_bloco_stone_wall_782_3795_z_40)
col_01_paredes_externas.objects.link(ob_bloco_stone_wall_783_3795_z_40)
col_01_paredes_externas.objects.link(ob_parede_externa_sul_y3799_x776_783)
col_01_paredes_externas.objects.link(ob_bloco_stone_wall_776_3799_z_60)
col_01_paredes_externas.objects.link(ob_bloco_stone_wall_777_3799_z_60)
col_01_paredes_externas.objects.link(ob_bloco_stone_wall_778_3799_z_60)
col_01_paredes_externas.objects.link(ob_bloco_stone_wall_779_3799_z_60)
col_01_paredes_externas.objects.link(ob_bloco_stone_wall_780_3799_z_60)
col_01_paredes_externas.objects.link(ob_bloco_stone_wall_781_3799_z_60)
col_01_paredes_externas.objects.link(ob_bloco_stone_wall_782_3799_z_60)
col_01_paredes_externas.objects.link(ob_bloco_stone_wall_783_3799_z_60)
col_03_pisos_escadas.objects.link(ob_pisos_lajes)
col_03_pisos_escadas.objects.link(ob_piso_stone_pavers_776_3796_z_40)
col_03_pisos_escadas.objects.link(ob_piso_stone_pavers_777_3796_z_40)
col_03_pisos_escadas.objects.link(ob_piso_stone_pavers_778_3796_z_40)
col_03_pisos_escadas.objects.link(ob_piso_stone_pavers_779_3796_z_40)
col_03_pisos_escadas.objects.link(ob_piso_stone_pavers_780_3796_z_40)
col_03_pisos_escadas.objects.link(ob_piso_stone_pavers_781_3796_z_40)
col_03_pisos_escadas.objects.link(ob_piso_stone_pavers_782_3796_z_40)
col_03_pisos_escadas.objects.link(ob_piso_stone_pavers_783_3796_z_40)
col_03_pisos_escadas.objects.link(ob_piso_stone_pavers_776_3797_z_40)
col_03_pisos_escadas.objects.link(ob_piso_stone_pavers_777_3797_z_40)
col_03_pisos_escadas.objects.link(ob_piso_stone_pavers_778_3797_z_40)
col_03_pisos_escadas.objects.link(ob_piso_stone_pavers_779_3797_z_40)
col_03_pisos_escadas.objects.link(ob_piso_stone_pavers_780_3797_z_40)
col_03_pisos_escadas.objects.link(ob_piso_stone_pavers_781_3797_z_40)
col_03_pisos_escadas.objects.link(ob_piso_stone_pavers_782_3797_z_40)
col_03_pisos_escadas.objects.link(ob_piso_stone_pavers_783_3797_z_40)
col_03_pisos_escadas.objects.link(ob_piso_stone_pavers_776_3798_z_40)
col_03_pisos_escadas.objects.link(ob_piso_stone_pavers_777_3798_z_40)
col_03_pisos_escadas.objects.link(ob_piso_stone_pavers_778_3798_z_40)
col_03_pisos_escadas.objects.link(ob_piso_stone_pavers_779_3798_z_40)
col_03_pisos_escadas.objects.link(ob_piso_stone_pavers_780_3798_z_40)
col_03_pisos_escadas.objects.link(ob_piso_stone_pavers_781_3798_z_40)
col_03_pisos_escadas.objects.link(ob_piso_stone_pavers_782_3798_z_40)
col_03_pisos_escadas.objects.link(ob_piso_stone_pavers_783_3798_z_40)
col_03_pisos_escadas.objects.link(ob_piso_stone_pavers_776_3799_z_40)
col_03_pisos_escadas.objects.link(ob_piso_stone_pavers_777_3799_z_40)
col_03_pisos_escadas.objects.link(ob_piso_stone_pavers_778_3799_z_40)
col_03_pisos_escadas.objects.link(ob_piso_stone_pavers_779_3799_z_40)
col_03_pisos_escadas.objects.link(ob_piso_stone_pavers_780_3799_z_40)
col_03_pisos_escadas.objects.link(ob_piso_stone_pavers_781_3799_z_40)
col_03_pisos_escadas.objects.link(ob_piso_stone_pavers_782_3799_z_40)
col_03_pisos_escadas.objects.link(ob_piso_stone_pavers_783_3799_z_40)
col_04_moveis_decoracoes.objects.link(ob_moveis_decoracoes)
col_04_moveis_decoracoes.objects.link(ob_movel_tree_780_3795_z0)
col_04_moveis_decoracoes.objects.link(ob_movel_leaves_780_3795_z0)
col_04_moveis_decoracoes.objects.link(ob_movel_sapling_776_3796_z4)
col_04_moveis_decoracoes.objects.link(ob_movel_rock_782_3796_z0)
col_04_moveis_decoracoes.objects.link(ob_movel_grasses_783_3796_z0)
col_04_moveis_decoracoes.objects.link(ob_movel_pelvis_bone_779_3797_z_39)
col_04_moveis_decoracoes.objects.link(ob_movel_grasses_780_3797_z0)
col_04_moveis_decoracoes.objects.link(ob_movel_white_flowers_782_3797_z0)
col_04_moveis_decoracoes.objects.link(ob_movel_skull_783_3797_z_39)
col_04_moveis_decoracoes.objects.link(ob_movel_cedar_tree_776_3798_z0)
col_04_moveis_decoracoes.objects.link(ob_movel_cedar_needles_776_3798_z0)
col_04_moveis_decoracoes.objects.link(ob_movel_bones_780_3798_z_40)
col_04_moveis_decoracoes.objects.link(ob_movel_brambles_776_3799_z0)
col_04_moveis_decoracoes.objects.link(ob_movel_bone_shards_778_3799_z_39)
col_04_moveis_decoracoes.objects.link(ob_movel_fallen_log_781_3799_z0)
col_04_moveis_decoracoes.objects.link(ob_movel_rib_cage_782_3799_z_39)

# ---- scene / render settings (as saved in the file)
scene.frame_start = 1; scene.frame_end = 250; scene.frame_set(1)
scene.render.engine = 'BLENDER_EEVEE_NEXT'
scene.render.bake_bias = 0.0
scene.render.bake_samples = 0
scene.cycles.sampling_pattern = 'TABULATED_SOBOL'
scene.eevee.use_volume_custom_range = False
bpy.context.view_layer.update()

# ---- added for rendering (the .blend has no active camera and no usable light): camera, sun + grey world if the file has none
cam_auto = bpy.data.cameras.new('AutoCamera')
cam_auto.lens = 50.0
cam_auto.sensor_width = 36.0
cam_auto.clip_end = 1000.0
ob_auto_camera = bpy.data.objects.new('AutoCamera', cam_auto)
scene.collection.objects.link(ob_auto_camera)
ob_auto_camera.location = (12.4531, -14.9438, 14.7625)
ob_auto_camera.rotation_euler = (1.09748, -7.21219e-08, 0.694738)
scene.camera = ob_auto_camera
light_auto_sun = bpy.data.lights.new('AutoSun', 'SUN')
light_auto_sun.energy = 3.0
light_auto_sun.angle = 0.0523599
ob_auto_sun = bpy.data.objects.new('AutoSun', light_auto_sun)
scene.collection.objects.link(ob_auto_sun)
ob_auto_sun.rotation_euler = (0.872665, 0.174533, 0.523599)
if scene.world is None:
    world_auto = bpy.data.worlds.new('AutoWorld')
    world_auto.color = (0.3, 0.3, 0.3)
    scene.world = world_auto
bpy.context.view_layer.update()
